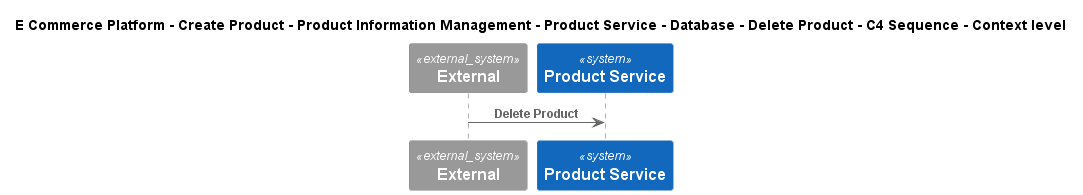

The diagram above was rendered by PlantUML. Its source (embedded in the PNG):
@startuml
!include ..\..\..\..\..\..\..\..\..\.c4s\C4_Sequence.puml
SHOW_FOOT_BOXES()

title E Commerce Platform - Create Product - Product Information Management - Product Service - Database - Delete Product - C4 Sequence - Context level

System_Ext(C4InterFlow.SoftwareSystems.ExternalSystem, "External", "")
System(ECommercePlatform.CreateProduct.ProductInformationManagement.SoftwareSystems.ProductService, "Product Service", "")

Rel(C4InterFlow.SoftwareSystems.ExternalSystem, ECommercePlatform.CreateProduct.ProductInformationManagement.SoftwareSystems.ProductService, "Delete Product")


@enduml